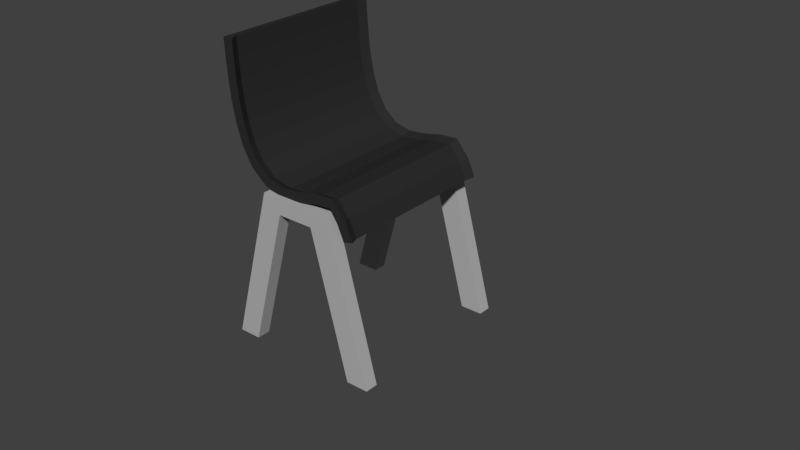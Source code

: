 # Source: sedia.blend  (saved by Blender 2.78.0; exported with 4.5.12 LTS)
import bpy
from mathutils import Matrix  # noqa: F401  (used for matrix-valued properties, if any)

bpy.ops.wm.read_factory_settings(use_empty=True)
scene = bpy.context.scene
scene.name = 'Scene'

# ---- collections
col_collection_1 = bpy.data.collections.new('Collection 1'); scene.collection.children.link(col_collection_1)

# ---- materials (node trees are filled in below, after node groups)
mat_material_001 = bpy.data.materials.new('Material.001')
mat_material_001.alpha_threshold = 0.0
mat_material_001.use_transparent_shadow = False
mat_material_001.diffuse_color = (0.02721, 0.02721, 0.02721, 1.0)
mat_material_001.roughness = 0.5
mat_material_001.specular_intensity = 0.0
mat_material_002 = bpy.data.materials.new('Material.002')
mat_material_002.alpha_threshold = 0.0
mat_material_002.use_transparent_shadow = False
mat_material_002.diffuse_color = (0.448, 0.448, 0.448, 1.0)
mat_material_002.roughness = 0.5
mat_material_002.specular_intensity = 0.0

# ---- material node trees

# ---- world
world_world = bpy.data.worlds.new('World'); scene.world = world_world
world_world.color = (0.05088, 0.05088, 0.05088)
world_world.use_sun_shadow = False
world_world.sun_shadow_jitter_overblur = 0.0
world_world.cycles.sampling_method = 'MANUAL'

# ---- meshes
me_plane_005 = bpy.data.meshes.new('Plane.005')
me_plane_005.from_pydata([(1.272, 0.085, 16.17), (0.7372, 0.085, 16.18), (-10.26, -15.09, 7.193), (-11.04, 0.085, 7.314), (-11.13, -15.09, 7.329), (-10.26, 0.085, 7.193), (-1.138, 0.085, 8.651), (-1.77, 0.085, 8.935), (-1.138, -15.09, 8.651), (-1.845, -15.09, 8.968), (-7.699, 0.085, 8.47), (-7.865, -15.09, 8.026), (-7.865, 0.085, 8.026), (-7.679, -15.09, 8.523), (0.8755, 0.085, 12.36), (-0.02621, -15.09, 12.41), (0.06865, 0.085, 12.4), (0.8755, -15.09, 12.36), (-0.4646, 0.085, 10.57), (0.321, -15.09, 10.46), (0.321, 0.085, 10.46), (-0.557, -15.09, 10.59), (1.093, 0.085, 14.26), (0.1879, -15.09, 14.28), (0.2831, 0.085, 14.28), (1.093, -15.09, 14.26), (-4.435, 0.085, 7.742), (-4.468, -15.09, 8.249), (-4.465, 0.085, 8.195), (-4.435, -15.09, 7.742), (-10.69, 0.085, 7.748), (-9.906, -15.09, 7.626), (-9.906, 0.085, 7.626), (-10.78, -15.09, 7.762), (0.194, 0.085, 13.33), (1.003, -15.09, 13.3), (1.003, 0.085, 13.3), (0.09882, -15.09, 13.33), (0.6621, 0.085, 11.41), (-0.2326, -15.09, 11.49), (-0.1385, 0.085, 11.48), (0.6621, -15.09, 11.41), (-0.9739, 0.085, 9.707), (-0.2279, -15.09, 9.529), (-0.2279, 0.085, 9.529), (-1.062, -15.09, 9.728), (-2.605, 0.085, 7.983), (-3.002, -15.09, 8.439), (-2.96, 0.085, 8.391), (-2.605, -15.09, 7.983), (-6.069, 0.085, 8.275), (-6.213, -15.09, 7.828), (-6.213, 0.085, 7.828), (-6.052, -15.09, 8.328), (-9.279, 0.085, 8.095), (-9.496, -15.09, 8.587), (-9.473, 0.085, 8.535), (-9.279, -15.09, 8.095), (-11.39, 0.085, 6.881), (-10.61, -15.09, 6.76), (-10.61, 0.085, 6.76), (-11.49, -15.09, 6.895), (-10.78, -14.27, 7.273), (-10.26, -14.27, 7.193), (-1.556, -14.27, 8.838), (-1.138, -14.27, 8.651), (-7.755, -14.27, 8.32), (-7.865, -14.27, 8.026), (0.8755, -14.27, 12.36), (0.3424, -14.27, 12.38), (-0.1981, -14.27, 10.54), (0.321, -14.27, 10.46), (1.093, -14.27, 14.26), (0.5578, -14.27, 14.27), (-4.435, -14.27, 7.742), (-4.455, -14.27, 8.041), (-10.42, -14.27, 7.706), (-9.906, -14.27, 7.626), (0.4686, -14.27, 13.32), (1.003, -14.27, 13.3), (0.6621, -14.27, 11.41), (0.1331, -14.27, 11.45), (-0.7209, -14.27, 9.647), (-0.2279, -14.27, 9.529), (-2.605, -14.27, 7.983), (-2.84, -14.27, 8.252), (-6.118, -14.27, 8.124), (-6.213, -14.27, 7.828), (-9.279, -14.27, 8.095), (-9.407, -14.27, 8.386), (-11.13, -14.27, 6.84), (-10.61, -14.27, 6.76), (-10.78, -0.7943, 7.273), (-10.26, -0.7943, 7.193), (-1.556, -0.7943, 8.838), (-1.138, -0.7943, 8.651), (-7.755, -0.7943, 8.32), (-7.865, -0.7943, 8.026), (0.8755, -0.7943, 12.36), (0.3424, -0.7943, 12.38), (-0.1981, -0.7943, 10.54), (0.321, -0.7943, 10.46), (1.093, -0.7943, 14.26), (0.5578, -0.7943, 14.27), (-4.435, -0.7943, 7.742), (-4.455, -0.7943, 8.041), (-10.42, -0.7943, 7.706), (-9.906, -0.7943, 7.626), (0.4686, -0.7943, 13.32), (1.003, -0.7943, 13.3), (0.6621, -0.7943, 11.41), (0.1331, -0.7943, 11.45), (-0.7209, -0.7943, 9.647), (-0.2279, -0.7943, 9.529), (-2.605, -0.7943, 7.983), (-2.84, -0.7943, 8.252), (-6.118, -0.7943, 8.124), (-6.213, -0.7943, 7.828), (-9.279, -0.7943, 8.095), (-9.407, -0.7943, 8.386), (-11.13, -0.7943, 6.84), (-10.61, -0.7943, 6.76), (-11.0, -0.6, 0.0), (-13.0, -0.6, 0.0), (-11.0, 0.6, 0.0), (-13.0, 0.6, 0.0), (-7.23, 0.6, 7.813), (-7.23, -0.6, 7.813), (-9.23, -0.6, 7.813), (-9.23, 0.6, 7.813), (-9.618, -0.6, 7.008), (-7.618, -0.6, 7.008), (-9.618, 0.6, 7.008), (-7.618, 0.6, 7.008), (-1.0, -0.6, 0.0), (1.0, -0.6, 0.0), (-1.0, 0.6, 0.0), (1.0, 0.6, 0.0), (-4.766, 0.6, 7.813), (-4.766, -0.6, 7.813), (-2.766, -0.6, 7.813), (-2.766, 0.6, 7.813), (-2.378, -0.6, 7.008), (-4.378, -0.6, 7.008), (-2.378, 0.6, 7.008), (-4.378, 0.6, 7.008), (-11.0, -15.51, 0.0), (-13.0, -15.51, 0.0), (-11.0, -14.31, 0.0), (-13.0, -14.31, 0.0), (-7.23, -14.31, 7.813), (-7.23, -15.51, 7.813), (-9.23, -15.51, 7.813), (-9.23, -14.31, 7.813), (-9.618, -15.51, 7.008), (-7.618, -15.51, 7.008), (-9.618, -14.31, 7.008), (-7.618, -14.31, 7.008), (-1.0, -15.51, 0.0), (1.0, -15.51, 0.0), (-1.0, -14.31, 0.0), (1.0, -14.31, 0.0), (-4.766, -14.31, 7.813), (-4.766, -15.51, 7.813), (-2.766, -15.51, 7.813), (-2.766, -14.31, 7.813), (-2.378, -15.51, 7.008), (-4.378, -15.51, 7.008), (-2.378, -14.31, 7.008), (-4.378, -14.31, 7.008)], [], [(59, 61, 4, 2), (90, 62, 4, 61), (77, 63, 2, 31), (85, 64, 9, 47), (83, 65, 8, 43), (49, 47, 9, 8), (44, 42, 7, 6), (57, 55, 13, 11), (89, 66, 13, 55), (87, 67, 11, 51), (52, 50, 10, 12), (36, 34, 16, 14), (79, 68, 17, 35), (81, 69, 15, 39), (41, 39, 15, 17), (43, 45, 21, 19), (82, 70, 21, 45), (38, 40, 18, 20), (80, 71, 19, 41), (78, 73, 23, 37), (35, 37, 23, 25), (46, 48, 28, 26), (84, 74, 29, 49), (51, 53, 27, 29), (86, 75, 27, 53), (62, 76, 33, 4), (2, 4, 33, 31), (88, 77, 31, 57), (54, 56, 30, 32), (102, 103, 24, 22), (17, 15, 37, 35), (69, 78, 37, 15), (72, 79, 35, 25), (22, 24, 34, 36), (68, 80, 41, 17), (14, 16, 40, 38), (19, 21, 39, 41), (70, 81, 39, 21), (64, 82, 45, 9), (8, 9, 45, 43), (20, 18, 42, 44), (71, 83, 43, 19), (65, 84, 49, 8), (6, 7, 48, 46), (29, 27, 47, 49), (75, 85, 47, 27), (66, 86, 53, 13), (11, 13, 53, 51), (26, 28, 50, 52), (74, 87, 51, 29), (12, 10, 56, 54), (67, 88, 57, 11), (76, 89, 55, 33), (31, 33, 55, 57), (32, 30, 3, 5), (121, 60, 58, 120), (63, 91, 59, 2), (5, 3, 58, 60), (93, 121, 91, 63), (59, 91, 90, 61), (106, 119, 89, 76), (97, 118, 88, 67), (104, 117, 87, 74), (96, 116, 86, 66), (105, 115, 85, 75), (95, 114, 84, 65), (101, 113, 83, 71), (94, 112, 82, 64), (100, 111, 81, 70), (98, 110, 80, 68), (102, 109, 79, 72), (99, 108, 78, 69), (25, 23, 73, 72), (118, 107, 77, 88), (92, 106, 76, 62), (116, 105, 75, 86), (114, 104, 74, 84), (108, 103, 73, 78), (110, 101, 71, 80), (112, 100, 70, 82), (111, 99, 69, 81), (109, 98, 68, 79), (117, 97, 67, 87), (119, 96, 66, 89), (113, 95, 65, 83), (115, 94, 64, 85), (107, 93, 63, 77), (120, 92, 62, 90), (58, 3, 92, 120), (32, 5, 93, 107), (48, 7, 94, 115), (44, 6, 95, 113), (56, 10, 96, 119), (52, 12, 97, 117), (36, 14, 98, 109), (40, 16, 99, 111), (42, 18, 100, 112), (38, 20, 101, 110), (34, 24, 103, 108), (46, 26, 104, 114), (50, 28, 105, 116), (3, 30, 106, 92), (54, 32, 107, 118), (16, 34, 108, 99), (22, 36, 109, 102), (14, 38, 110, 98), (18, 40, 111, 100), (7, 42, 112, 94), (20, 44, 113, 101), (6, 46, 114, 95), (28, 48, 115, 105), (10, 50, 116, 96), (26, 52, 117, 104), (12, 54, 118, 97), (30, 56, 119, 106), (5, 60, 121, 93), (91, 121, 120, 90), (72, 73, 103, 102), (122, 124, 125, 123), (127, 128, 129, 126), (131, 130, 128, 127), (130, 132, 129, 128), (133, 131, 127, 126), (132, 133, 126, 129), (125, 124, 133, 132), (124, 122, 131, 133), (123, 125, 132, 130), (122, 123, 130, 131), (134, 136, 137, 135), (139, 140, 141, 138), (143, 142, 140, 139), (142, 144, 141, 140), (145, 143, 139, 138), (144, 145, 138, 141), (137, 136, 145, 144), (136, 134, 143, 145), (135, 137, 144, 142), (134, 135, 142, 143), (139, 127, 126, 138), (139, 143, 131, 127), (145, 138, 126, 133), (145, 133, 131, 143), (146, 148, 149, 147), (151, 152, 153, 150), (155, 154, 152, 151), (154, 156, 153, 152), (157, 155, 151, 150), (156, 157, 150, 153), (149, 148, 157, 156), (148, 146, 155, 157), (147, 149, 156, 154), (146, 147, 154, 155), (158, 160, 161, 159), (163, 164, 165, 162), (167, 166, 164, 163), (166, 168, 165, 164), (169, 167, 163, 162), (168, 169, 162, 165), (161, 160, 169, 168), (160, 158, 167, 169), (159, 161, 168, 166), (158, 159, 166, 167), (163, 151, 150, 162), (163, 167, 155, 151), (169, 162, 150, 157), (169, 157, 155, 167)])
me_plane_005.polygons.foreach_set('material_index', [0, 0, 0, 0, 0, 0, 0, 0, 0, 0, 0, 0, 0, 0, 0, 0, 0, 0, 0, 0, 0, 0, 0, 0, 0, 0, 0, 0, 0, 0, 0, 0, 0, 0, 0, 0, 0, 0, 0, 0, 0, 0, 0, 0, 0, 0, 0, 0, 0, 0, 0, 0, 0, 0, 0, 0, 0, 0, 0, 0, 0, 0, 0, 0, 0, 0, 0, 0, 0, 0, 0, 0, 0, 0, 0, 0, 0, 0, 0, 0, 0, 0, 0, 0, 0, 0, 0, 0, 0, 0, 0, 0, 0, 0, 0, 0, 0, 0, 0, 0, 0, 0, 0, 0, 0, 0, 0, 0, 0, 0, 0, 0, 0, 0, 0, 0, 0, 0, 1, 1, 1, 1, 0, 1, 1, 1, 1, 1, 1, 1, 1, 1, 0, 1, 1, 1, 1, 1, 1, 1, 1, 1, 1, 1, 1, 1, 1, 1, 1, 1, 1, 1, 1, 1, 1, 1, 1, 1, 1, 1, 1, 1, 1, 1, 1, 1])
_uv = me_plane_005.uv_layers.new(name='UVMap')
_uv.uv.foreach_set('vector', [0.0, 0.0, 1.0, 0.0, 1.0, 1.0, 0.0, 1.0, 0.0, 0.0, 1.0, 0.0, 1.0, 1.0, 0.0, 1.0, 0.0, 0.0, 1.0, 0.0, 1.0, 1.0, 0.0, 1.0, 0.0, 0.0, 1.0, 0.0, 1.0, 1.0, 0.0, 1.0, 0.0, 0.0, 1.0, 0.0, 1.0, 1.0, 0.0, 1.0, 0.0, 0.0, 1.0, 0.0, 1.0, 1.0, 0.0, 1.0, 0.0, 0.0, 1.0, 0.0, 1.0, 1.0, 0.0, 1.0, 0.0, 0.0, 1.0, 0.0, 1.0, 1.0, 0.0, 1.0, 0.0, 0.0, 1.0, 0.0, 1.0, 1.0, 0.0, 1.0, 0.0, 0.0, 1.0, 0.0, 1.0, 1.0, 0.0, 1.0, 0.0, 0.0, 1.0, 0.0, 1.0, 1.0, 0.0, 1.0, 0.0, 0.0, 1.0, 0.0, 1.0, 1.0, 0.0, 1.0, 0.0, 0.0, 1.0, 0.0, 1.0, 1.0, 0.0, 1.0, 0.0, 0.0, 1.0, 0.0, 1.0, 1.0, 0.0, 1.0, 0.0, 0.0, 1.0, 0.0, 1.0, 1.0, 0.0, 1.0, 0.0, 0.0, 1.0, 0.0, 1.0, 1.0, 0.0, 1.0, 0.0, 0.0, 1.0, 0.0, 1.0, 1.0, 0.0, 1.0, 0.0, 0.0, 1.0, 0.0, 1.0, 1.0, 0.0, 1.0, 0.0, 0.0, 1.0, 0.0, 1.0, 1.0, 0.0, 1.0, 0.0, 0.0, 1.0, 0.0, 1.0, 1.0, 0.0, 1.0, 0.0, 0.0, 1.0, 0.0, 1.0, 1.0, 0.0, 1.0, 0.0, 0.0, 1.0, 0.0, 1.0, 1.0, 0.0, 1.0, 0.0, 0.0, 1.0, 0.0, 1.0, 1.0, 0.0, 1.0, 0.0, 0.0, 1.0, 0.0, 1.0, 1.0, 0.0, 1.0, 0.0, 0.0, 1.0, 0.0, 1.0, 1.0, 0.0, 1.0, 0.0, 0.0, 1.0, 0.0, 1.0, 1.0, 0.0, 1.0, 0.0, 0.0, 1.0, 0.0, 1.0, 1.0, 0.0, 1.0, 0.0, 0.0, 1.0, 0.0, 1.0, 1.0, 0.0, 1.0, 0.0, 0.0, 1.0, 0.0, 1.0, 1.0, 0.0, 1.0, 0.0, 0.0, 1.0, 0.0, 1.0, 1.0, 0.0, 1.0, 0.0, 0.0, 1.0, 0.0, 1.0, 1.0, 0.0, 1.0, 0.0, 0.0, 1.0, 0.0, 1.0, 1.0, 0.0, 1.0, 0.0, 0.0, 1.0, 0.0, 1.0, 1.0, 0.0, 1.0, 0.0, 0.0, 1.0, 0.0, 1.0, 1.0, 0.0, 1.0, 0.0, 0.0, 1.0, 0.0, 1.0, 1.0, 0.0, 1.0, 0.0, 0.0, 1.0, 0.0, 1.0, 1.0, 0.0, 1.0, 0.0, 0.0, 1.0, 0.0, 1.0, 1.0, 0.0, 1.0, 0.0, 0.0, 1.0, 0.0, 1.0, 1.0, 0.0, 1.0, 0.0, 0.0, 1.0, 0.0, 1.0, 1.0, 0.0, 1.0, 0.0, 0.0, 1.0, 0.0, 1.0, 1.0, 0.0, 1.0, 0.0, 0.0, 1.0, 0.0, 1.0, 1.0, 0.0, 1.0, 0.0, 0.0, 1.0, 0.0, 1.0, 1.0, 0.0, 1.0, 0.0, 0.0, 1.0, 0.0, 1.0, 1.0, 0.0, 1.0, 0.0, 0.0, 1.0, 0.0, 1.0, 1.0, 0.0, 1.0, 0.0, 0.0, 1.0, 0.0, 1.0, 1.0, 0.0, 1.0, 0.0, 0.0, 1.0, 0.0, 1.0, 1.0, 0.0, 1.0, 0.0, 0.0, 1.0, 0.0, 1.0, 1.0, 0.0, 1.0, 0.0, 0.0, 1.0, 0.0, 1.0, 1.0, 0.0, 1.0, 0.0, 0.0, 1.0, 0.0, 1.0, 1.0, 0.0, 1.0, 0.0, 0.0, 1.0, 0.0, 1.0, 1.0, 0.0, 1.0, 0.0, 0.0, 1.0, 0.0, 1.0, 1.0, 0.0, 1.0, 0.0, 0.0, 1.0, 0.0, 1.0, 1.0, 0.0, 1.0, 0.0, 0.0, 1.0, 0.0, 1.0, 1.0, 0.0, 1.0, 0.0, 0.0, 1.0, 0.0, 1.0, 1.0, 0.0, 1.0, 0.0, 0.0, 1.0, 0.0, 1.0, 1.0, 0.0, 1.0, 0.0, 0.0, 1.0, 0.0, 1.0, 1.0, 0.0, 1.0, 0.0, 0.0, 1.0, 0.0, 1.0, 1.0, 0.0, 1.0, 0.0, 0.0, 1.0, 0.0, 1.0, 1.0, 0.0, 1.0, 0.0, 0.0, 1.0, 0.0, 1.0, 1.0, 0.0, 1.0, 0.0, 0.0, 1.0, 0.0, 1.0, 1.0, 0.0, 1.0, 0.0, 0.0, 1.0, 0.0, 1.0, 1.0, 0.0, 1.0, 0.0, 0.0, 1.0, 0.0, 1.0, 1.0, 0.0, 1.0, 0.0, 0.0, 1.0, 0.0, 1.0, 1.0, 0.0, 1.0, 0.0, 0.0, 1.0, 0.0, 1.0, 1.0, 0.0, 1.0, 0.0, 0.0, 1.0, 0.0, 1.0, 1.0, 0.0, 1.0, 0.0, 0.0, 1.0, 0.0, 1.0, 1.0, 0.0, 1.0, 0.0, 0.0, 1.0, 0.0, 1.0, 1.0, 0.0, 1.0, 0.0, 0.0, 1.0, 0.0, 1.0, 1.0, 0.0, 1.0, 0.0, 0.0, 1.0, 0.0, 1.0, 1.0, 0.0, 1.0, 0.0, 0.0, 1.0, 0.0, 1.0, 1.0, 0.0, 1.0, 0.0, 0.0, 1.0, 0.0, 1.0, 1.0, 0.0, 1.0, 0.0, 0.0, 1.0, 0.0, 1.0, 1.0, 0.0, 1.0, 0.0, 0.0, 1.0, 0.0, 1.0, 1.0, 0.0, 1.0, 0.0, 0.0, 1.0, 0.0, 1.0, 1.0, 0.0, 1.0, 0.0, 0.0, 1.0, 0.0, 1.0, 1.0, 0.0, 1.0, 0.0, 0.0, 1.0, 0.0, 1.0, 1.0, 0.0, 1.0, 0.0, 0.0, 1.0, 0.0, 1.0, 1.0, 0.0, 1.0, 0.0, 0.0, 1.0, 0.0, 1.0, 1.0, 0.0, 1.0, 0.0, 0.0, 1.0, 0.0, 1.0, 1.0, 0.0, 1.0, 0.0, 0.0, 1.0, 0.0, 1.0, 1.0, 0.0, 1.0, 0.0, 0.0, 1.0, 0.0, 1.0, 1.0, 0.0, 1.0, 0.0, 0.0, 1.0, 0.0, 1.0, 1.0, 0.0, 1.0, 0.0, 0.0, 1.0, 0.0, 1.0, 1.0, 0.0, 1.0, 0.0, 0.0, 1.0, 0.0, 1.0, 1.0, 0.0, 1.0, 0.0, 0.0, 1.0, 0.0, 1.0, 1.0, 0.0, 1.0, 0.0, 0.0, 1.0, 0.0, 1.0, 1.0, 0.0, 1.0, 0.0, 0.0, 1.0, 0.0, 1.0, 1.0, 0.0, 1.0, 0.0, 0.0, 1.0, 0.0, 1.0, 1.0, 0.0, 1.0, 0.0, 0.0, 1.0, 0.0, 1.0, 1.0, 0.0, 1.0, 0.0, 0.0, 1.0, 0.0, 1.0, 1.0, 0.0, 1.0, 0.0, 0.0, 1.0, 0.0, 1.0, 1.0, 0.0, 1.0, 0.0, 0.0, 1.0, 0.0, 1.0, 1.0, 0.0, 1.0, 0.0, 0.0, 1.0, 0.0, 1.0, 1.0, 0.0, 1.0, 0.0, 0.0, 1.0, 0.0, 1.0, 1.0, 0.0, 1.0, 0.0, 0.0, 1.0, 0.0, 1.0, 1.0, 0.0, 1.0, 0.0, 0.0, 1.0, 0.0, 1.0, 1.0, 0.0, 1.0, 0.0, 0.0, 1.0, 0.0, 1.0, 1.0, 0.0, 1.0, 0.0, 0.0, 1.0, 0.0, 1.0, 1.0, 0.0, 1.0, 0.0, 0.0, 1.0, 0.0, 1.0, 1.0, 0.0, 1.0, 0.0, 0.0, 1.0, 0.0, 1.0, 1.0, 0.0, 1.0, 0.0, 0.0, 1.0, 0.0, 1.0, 1.0, 0.0, 1.0, 0.0, 0.0, 1.0, 0.0, 1.0, 1.0, 0.0, 1.0, 0.0, 0.0, 1.0, 0.0, 1.0, 1.0, 0.0, 1.0, 0.0, 0.0, 1.0, 0.0, 1.0, 1.0, 0.0, 1.0, 0.0, 0.0, 1.0, 0.0, 1.0, 1.0, 0.0, 1.0, 0.0, 0.0, 1.0, 0.0, 1.0, 1.0, 0.0, 1.0, 0.0, 0.0, 1.0, 0.0, 1.0, 1.0, 0.0, 1.0, 0.0, 0.0, 1.0, 0.0, 1.0, 1.0, 0.0, 1.0, 0.0, 0.0, 1.0, 0.0, 1.0, 1.0, 0.0, 1.0, 0.0, 0.0, 1.0, 0.0, 1.0, 1.0, 0.0, 1.0, 0.0, 0.0, 1.0, 0.0, 1.0, 1.0, 0.0, 1.0, 0.0, 0.0, 1.0, 0.0, 1.0, 1.0, 0.0, 1.0, 0.0, 0.0, 1.0, 0.0, 1.0, 1.0, 0.0, 1.0, 0.0, 0.0, 1.0, 0.0, 1.0, 1.0, 0.0, 1.0, 0.0, 0.0, 1.0, 0.0, 1.0, 1.0, 0.0, 1.0, 0.0, 0.0, 1.0, 0.0, 1.0, 1.0, 0.0, 1.0, 0.0, 0.0, 1.0, 0.0, 1.0, 1.0, 0.0, 1.0, 0.0, 0.0, 1.0, 0.0, 1.0, 1.0, 0.0, 1.0, 0.0, 0.0, 1.0, 0.0, 1.0, 1.0, 0.0, 1.0, 0.0, 0.0, 1.0, 0.0, 1.0, 1.0, 0.0, 1.0, 0.0, 0.0, 1.0, 0.0, 1.0, 1.0, 0.0, 1.0, 0.0, 0.0, 1.0, 0.0, 1.0, 1.0, 0.0, 1.0, 0.0, 0.0, 1.0, 0.0, 1.0, 1.0, 0.0, 1.0, 0.0, 0.0, 1.0, 0.0, 1.0, 1.0, 0.0, 1.0, 0.0, 0.0, 1.0, 0.0, 1.0, 1.0, 0.0, 1.0, 0.0, 0.0, 1.0, 0.0, 1.0, 1.0, 0.0, 1.0, 0.0, 0.0, 1.0, 0.0, 1.0, 1.0, 0.0, 1.0, 0.0, 0.0, 1.0, 0.0, 1.0, 1.0, 0.0, 1.0, 0.0, 0.0, 1.0, 0.0, 1.0, 1.0, 0.0, 1.0, 0.0, 0.0, 1.0, 0.0, 1.0, 1.0, 0.0, 1.0, 0.0, 0.0, 1.0, 0.0, 1.0, 1.0, 0.0, 1.0, 0.0, 0.0, 1.0, 0.0, 1.0, 1.0, 0.0, 1.0, 0.0, 0.0, 1.0, 0.0, 1.0, 1.0, 0.0, 1.0, 0.0, 0.0, 1.0, 0.0, 1.0, 1.0, 0.0, 1.0, 0.0, 0.0, 1.0, 0.0, 1.0, 1.0, 0.0, 1.0, 0.0, 0.0, 1.0, 0.0, 1.0, 1.0, 0.0, 1.0, 0.0, 0.0, 1.0, 0.0, 1.0, 1.0, 0.0, 1.0, 0.0, 0.0, 1.0, 0.0, 1.0, 1.0, 0.0, 1.0, 0.0, 0.0, 1.0, 0.0, 1.0, 1.0, 0.0, 1.0, 0.0, 0.0, 1.0, 0.0, 1.0, 1.0, 0.0, 1.0, 0.0, 0.0, 1.0, 0.0, 1.0, 1.0, 0.0, 1.0, 0.0, 0.0, 1.0, 0.0, 1.0, 1.0, 0.0, 1.0, 0.0, 0.0, 1.0, 0.0, 1.0, 1.0, 0.0, 1.0, 0.0, 0.0, 1.0, 0.0, 1.0, 1.0, 0.0, 1.0, 0.0, 0.0, 1.0, 0.0, 1.0, 1.0, 0.0, 1.0, 0.0, 0.0, 1.0, 0.0, 1.0, 1.0, 0.0, 1.0, 0.0, 0.0, 1.0, 0.0, 1.0, 1.0, 0.0, 1.0, 0.0, 0.0, 1.0, 0.0, 1.0, 1.0, 0.0, 1.0, 0.0, 0.0, 1.0, 0.0, 1.0, 1.0, 0.0, 1.0, 0.0, 0.0, 1.0, 0.0, 1.0, 1.0, 0.0, 1.0, 0.0, 0.0, 1.0, 0.0, 1.0, 1.0, 0.0, 1.0, 0.0, 0.0, 1.0, 0.0, 1.0, 1.0, 0.0, 1.0, 0.0, 0.0, 1.0, 0.0, 1.0, 1.0, 0.0, 1.0, 0.0, 0.0, 1.0, 0.0, 1.0, 1.0, 0.0, 1.0, 0.0, 0.0, 1.0, 0.0, 1.0, 1.0, 0.0, 1.0, 0.0, 0.0, 1.0, 0.0, 1.0, 1.0, 0.0, 1.0, 0.0, 0.0, 1.0, 0.0, 1.0, 1.0, 0.0, 1.0, 0.0, 0.0, 1.0, 0.0, 1.0, 1.0, 0.0, 1.0, 0.0, 0.0, 1.0, 0.0, 1.0, 1.0, 0.0, 1.0, 0.0, 0.0, 1.0, 0.0, 1.0, 1.0, 0.0, 1.0, 0.0, 0.0, 1.0, 0.0, 1.0, 1.0, 0.0, 1.0, 0.0, 0.0, 1.0, 0.0, 1.0, 1.0, 0.0, 1.0, 0.0, 0.0, 1.0, 0.0, 1.0, 1.0, 0.0, 1.0, 0.0, 0.0, 1.0, 0.0, 1.0, 1.0, 0.0, 1.0, 0.0, 0.0, 1.0, 0.0, 1.0, 1.0, 0.0, 1.0, 0.0, 0.0, 1.0, 0.0, 1.0, 1.0, 0.0, 1.0])
me_plane_005.materials.append(mat_material_001)
me_plane_005.materials.append(mat_material_002)
me_plane_005.use_remesh_preserve_volume = False
me_plane_005.use_remesh_preserve_attributes = False
me_plane_005.use_mirror_vertex_groups = False
me_plane_005.update()

# ---- curves / text
cu_nurbspath_001 = bpy.data.curves.new('NurbsPath.001', 'CURVE')
cu_nurbspath_001.dimensions = '3D'
_sp = cu_nurbspath_001.splines.new('NURBS'); _sp.points.add(4)
_sp.points.foreach_set('co', [-1.381, 0.3114, 0.7918, 1.0, -1.335, 0.3114, -0.2354, 1.0, -1.077, 0.3114, -0.7752, 1.0, -0.2805, 0.3114, 0.0167, 1.0, -0.1814, 0.3114, -0.3405, 1.0])
_sp.order_u = 5
_sp.order_v = 0
_sp.use_endpoint_u = True
cu_nurbspath_001.use_path = True
cu_nurbspath_001.use_path_clamp = True
cu_nurbspath_001.bevel_resolution = 0
cu_nurbspath_001.fill_mode = 'HALF'

# ---- objects
ob_nurbspath = bpy.data.objects.new('NurbsPath', cu_nurbspath_001)
ob_plane_001 = bpy.data.objects.new('Plane.001', me_plane_005)

# ---- transforms, parenting, visibility, modifiers, constraints
ob_nurbspath.location = (-0.01835, -0.6184, 1.933)
ob_nurbspath.hide_viewport = True
ob_nurbspath.lineart.crease_threshold = 0.0
ob_plane_001.location = (-1.344, 0.0, 0.0)
ob_plane_001.scale = (-0.112, 0.112, 0.2)
ob_plane_001.lineart.crease_threshold = 0.0

# ---- collection membership
col_collection_1.objects.link(ob_nurbspath)
col_collection_1.objects.link(ob_plane_001)

# ---- scene / render settings (as saved in the file)
scene.frame_start = 1; scene.frame_end = 250; scene.frame_set(1)
scene.render.engine = 'BLENDER_EEVEE_NEXT'
scene.render.resolution_percentage = 50
scene.render.dither_intensity = 0.0
scene.cycles.use_denoising = False
scene.cycles.samples = 128
scene.cycles.sampling_pattern = 'TABULATED_SOBOL'
scene.cycles.light_sampling_threshold = 0.0
scene.cycles.use_adaptive_sampling = False
scene.cycles.use_light_tree = False
scene.cycles.blur_glossy = 0.0
scene.cycles.sample_clamp_indirect = 0.0
scene.view_settings.view_transform = 'Standard'
bpy.context.view_layer.update()

# ---- added for rendering (the .blend has no active camera and no usable light): camera, sun
cam_auto = bpy.data.cameras.new('AutoCamera')
cam_auto.lens = 50.0
cam_auto.sensor_width = 36.0
cam_auto.clip_end = 1000.0
ob_auto_camera = bpy.data.objects.new('AutoCamera', cam_auto)
scene.collection.objects.link(ob_auto_camera)
ob_auto_camera.location = (5.40079, -7.63099, 5.67609)
ob_auto_camera.rotation_euler = (1.09748, -7.21219e-08, 0.694738)
scene.camera = ob_auto_camera
light_auto_sun = bpy.data.lights.new('AutoSun', 'SUN')
light_auto_sun.energy = 3.0
light_auto_sun.angle = 0.0523599
ob_auto_sun = bpy.data.objects.new('AutoSun', light_auto_sun)
scene.collection.objects.link(ob_auto_sun)
ob_auto_sun.rotation_euler = (0.872665, 0.174533, 0.523599)
bpy.context.view_layer.update()
